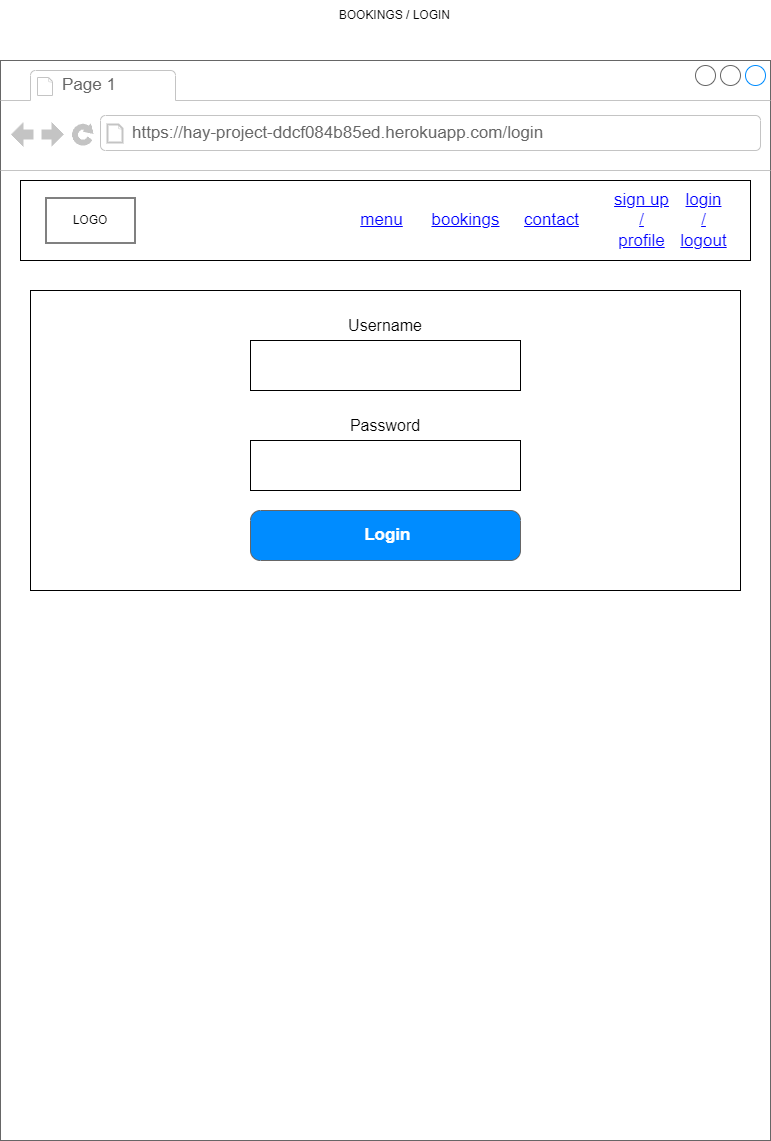

The diagram above was exported from draw.io. Its source (the exported page's mxGraphModel, read from the mxfile embedded in the PNG):
<mxGraphModel dx="1434" dy="780" grid="1" gridSize="10" guides="1" tooltips="1" connect="1" arrows="1" fold="1" page="1" pageScale="1" pageWidth="827" pageHeight="1169" math="0" shadow="0">
  <root>
    <mxCell id="0" />
    <mxCell id="1" parent="0" />
    <mxCell id="oQXb9wqAg6sklvzzZOpB-2" value="" style="strokeWidth=1;shadow=0;dashed=0;align=center;html=1;shape=mxgraph.mockup.containers.browserWindow;rSize=0;strokeColor=#666666;strokeColor2=#008cff;strokeColor3=#c4c4c4;mainText=,;recursiveResize=0;" vertex="1" parent="1">
      <mxGeometry x="29" y="80" width="770" height="1080" as="geometry" />
    </mxCell>
    <mxCell id="oQXb9wqAg6sklvzzZOpB-49" value="" style="rounded=0;whiteSpace=wrap;html=1;" vertex="1" parent="oQXb9wqAg6sklvzzZOpB-2">
      <mxGeometry x="30" y="230" width="710" height="300" as="geometry" />
    </mxCell>
    <mxCell id="oQXb9wqAg6sklvzzZOpB-3" value="Page 1" style="strokeWidth=1;shadow=0;dashed=0;align=center;html=1;shape=mxgraph.mockup.containers.anchor;fontSize=17;fontColor=#666666;align=left;whiteSpace=wrap;" vertex="1" parent="oQXb9wqAg6sklvzzZOpB-2">
      <mxGeometry x="60" y="12" width="110" height="26" as="geometry" />
    </mxCell>
    <mxCell id="oQXb9wqAg6sklvzzZOpB-4" value="https://hay-project-ddcf084b85ed.herokuapp.com/login" style="strokeWidth=1;shadow=0;dashed=0;align=center;html=1;shape=mxgraph.mockup.containers.anchor;rSize=0;fontSize=17;fontColor=#666666;align=left;" vertex="1" parent="oQXb9wqAg6sklvzzZOpB-2">
      <mxGeometry x="130" y="60" width="250" height="26" as="geometry" />
    </mxCell>
    <mxCell id="oQXb9wqAg6sklvzzZOpB-6" value="" style="rounded=0;whiteSpace=wrap;html=1;" vertex="1" parent="oQXb9wqAg6sklvzzZOpB-2">
      <mxGeometry x="20" y="120" width="730" height="80" as="geometry" />
    </mxCell>
    <mxCell id="oQXb9wqAg6sklvzzZOpB-8" value="menu" style="shape=rectangle;strokeColor=none;fillColor=none;linkText=;fontSize=17;fontColor=#0000ff;fontStyle=4;html=1;align=center;" vertex="1" parent="oQXb9wqAg6sklvzzZOpB-2">
      <mxGeometry x="341" y="145" width="79" height="30" as="geometry" />
    </mxCell>
    <mxCell id="oQXb9wqAg6sklvzzZOpB-14" value="login&lt;div&gt;/&lt;/div&gt;&lt;div&gt;logout&lt;/div&gt;" style="shape=rectangle;strokeColor=none;fillColor=none;linkText=;fontSize=17;fontColor=#0000ff;fontStyle=4;html=1;align=center;" vertex="1" parent="oQXb9wqAg6sklvzzZOpB-2">
      <mxGeometry x="671" y="145" width="64.5" height="30" as="geometry" />
    </mxCell>
    <mxCell id="oQXb9wqAg6sklvzzZOpB-13" value="bookings" style="shape=rectangle;strokeColor=none;fillColor=none;linkText=;fontSize=17;fontColor=#0000ff;fontStyle=4;html=1;align=center;" vertex="1" parent="oQXb9wqAg6sklvzzZOpB-2">
      <mxGeometry x="420" y="145" width="89" height="30" as="geometry" />
    </mxCell>
    <mxCell id="oQXb9wqAg6sklvzzZOpB-12" value="contact" style="shape=rectangle;strokeColor=none;fillColor=none;linkText=;fontSize=17;fontColor=#0000ff;fontStyle=4;html=1;align=center;" vertex="1" parent="oQXb9wqAg6sklvzzZOpB-2">
      <mxGeometry x="511" y="145" width="80" height="30" as="geometry" />
    </mxCell>
    <mxCell id="oQXb9wqAg6sklvzzZOpB-11" value="sign up&lt;div&gt;/&lt;/div&gt;&lt;div&gt;profile&lt;/div&gt;" style="shape=rectangle;strokeColor=none;fillColor=none;linkText=;fontSize=17;fontColor=#0000ff;fontStyle=4;html=1;align=center;" vertex="1" parent="oQXb9wqAg6sklvzzZOpB-2">
      <mxGeometry x="611" y="145" width="60" height="30" as="geometry" />
    </mxCell>
    <mxCell id="oQXb9wqAg6sklvzzZOpB-17" value="" style="verticalLabelPosition=bottom;verticalAlign=top;html=1;shape=mxgraph.basic.rect;fillColor2=none;strokeWidth=1;size=20;indent=5;" vertex="1" parent="oQXb9wqAg6sklvzzZOpB-2">
      <mxGeometry x="45.5" y="137.5" width="89" height="45" as="geometry" />
    </mxCell>
    <mxCell id="oQXb9wqAg6sklvzzZOpB-20" value="LOGO" style="text;html=1;align=center;verticalAlign=middle;whiteSpace=wrap;rounded=0;" vertex="1" parent="oQXb9wqAg6sklvzzZOpB-2">
      <mxGeometry x="60" y="145" width="60" height="30" as="geometry" />
    </mxCell>
    <mxCell id="oQXb9wqAg6sklvzzZOpB-128" value="&amp;nbsp;Login" style="strokeWidth=1;shadow=0;dashed=0;align=center;html=1;shape=mxgraph.mockup.buttons.button;strokeColor=#666666;fontColor=#ffffff;mainText=;buttonStyle=round;fontSize=17;fontStyle=1;fillColor=#008cff;whiteSpace=wrap;" vertex="1" parent="oQXb9wqAg6sklvzzZOpB-2">
      <mxGeometry x="250" y="450" width="270" height="50" as="geometry" />
    </mxCell>
    <mxCell id="oQXb9wqAg6sklvzzZOpB-129" value="&lt;font style=&quot;font-size: 16px;&quot;&gt;Username&lt;/font&gt;" style="text;html=1;align=center;verticalAlign=middle;whiteSpace=wrap;rounded=0;" vertex="1" parent="oQXb9wqAg6sklvzzZOpB-2">
      <mxGeometry x="195" y="240" width="380" height="50" as="geometry" />
    </mxCell>
    <mxCell id="oQXb9wqAg6sklvzzZOpB-130" value="" style="rounded=0;whiteSpace=wrap;html=1;" vertex="1" parent="oQXb9wqAg6sklvzzZOpB-2">
      <mxGeometry x="250" y="280" width="270" height="50" as="geometry" />
    </mxCell>
    <mxCell id="oQXb9wqAg6sklvzzZOpB-131" value="" style="rounded=0;whiteSpace=wrap;html=1;" vertex="1" parent="oQXb9wqAg6sklvzzZOpB-2">
      <mxGeometry x="250" y="380" width="270" height="50" as="geometry" />
    </mxCell>
    <mxCell id="oQXb9wqAg6sklvzzZOpB-132" value="&lt;font style=&quot;font-size: 16px;&quot;&gt;Password&lt;/font&gt;" style="text;html=1;align=center;verticalAlign=middle;whiteSpace=wrap;rounded=0;" vertex="1" parent="oQXb9wqAg6sklvzzZOpB-2">
      <mxGeometry x="355" y="350" width="60" height="30" as="geometry" />
    </mxCell>
    <mxCell id="oQXb9wqAg6sklvzzZOpB-5" value="BOOKINGS / LOGIN&amp;nbsp;" style="text;html=1;align=center;verticalAlign=middle;whiteSpace=wrap;rounded=0;" vertex="1" parent="1">
      <mxGeometry x="200" y="20" width="450" height="30" as="geometry" />
    </mxCell>
  </root>
</mxGraphModel>